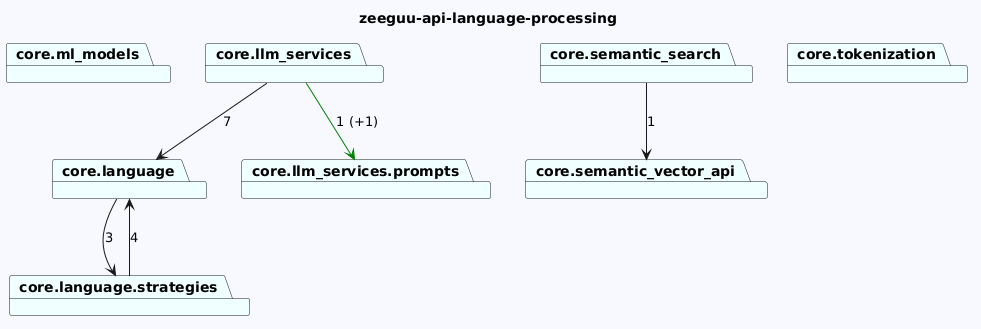

The diagram above was rendered by PlantUML. Its source (embedded in the PNG):
@startuml
skinparam backgroundColor GhostWhite
title zeeguu-api-language-processing
package "core.ml_models" #Azure
package "core.llm_services" #Azure
package "core.language" #Azure
package "core.semantic_search" #Azure
package "core.semantic_vector_api" #Azure
package "core.tokenization" #Azure
package "core.llm_services.prompts" #Azure
package "core.language.strategies" #Azure

"core.llm_services"-->"core.language"  : 7
"core.llm_services"-->"core.llm_services.prompts" #Green : 1 (+1)
"core.language"-->"core.language.strategies"  : 3
"core.semantic_search"-->"core.semantic_vector_api"  : 1



"core.language.strategies"-->"core.language"  : 4
@enduml